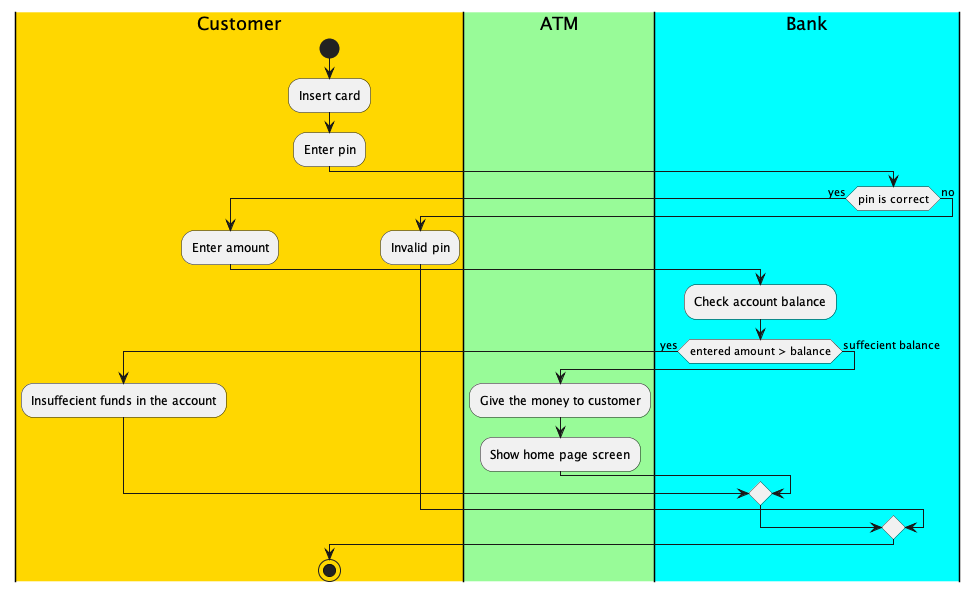

The diagram above was rendered by PlantUML. Its source (embedded in the PNG):
@startuml

|#gold|Customer|
	start
	:Insert card;
	:Enter pin;
|#palegreen|ATM|
|#aqua|Bank|
	if (pin is correct) then (yes)
		|Customer|
		:Enter amount;

		|Bank|
		:Check account balance;

		if (entered amount > balance) then (yes)
			|Customer|
			:Insuffecient funds in the account;
		else (suffecient balance)
			|ATM|
			:Give the money to customer;
			:Show home page screen;
		endif
	else (no)
    	|Customer|
		:Invalid pin;
	endif
stop
@enduml